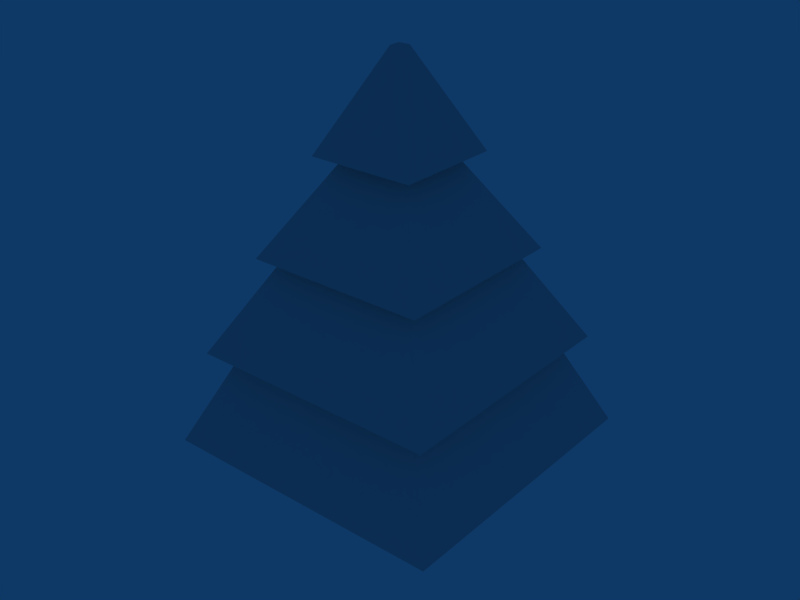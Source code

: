 # Source: xmastree.blend  (saved by Blender 2.49.2; exported with 4.5.12 LTS)
import bpy
from mathutils import Matrix  # noqa: F401  (used for matrix-valued properties, if any)

bpy.ops.wm.read_factory_settings(use_empty=True)
scene = bpy.context.scene
scene.name = 'Scene'

# ---- collections
col_collection_1 = bpy.data.collections.new('Collection 1'); scene.collection.children.link(col_collection_1)
col_collection_1.hide_render = True
col_collection_1.hide_viewport = True
col_collection_2 = bpy.data.collections.new('Collection 2'); scene.collection.children.link(col_collection_2)
col_collection_2.hide_render = True
col_collection_2.hide_viewport = True
col_collection_11 = bpy.data.collections.new('Collection 11'); scene.collection.children.link(col_collection_11)

# ---- world
world_world = bpy.data.worlds.new('World'); scene.world = world_world
world_world.color = (0.05656, 0.2208, 0.4)
world_world.use_sun_shadow = False
world_world.sun_shadow_jitter_overblur = 0.0
world_world.cycles.sampling_method = 'MANUAL'
world_world.cycles.sample_map_resolution = 256

# ---- meshes
me_cube_005 = bpy.data.meshes.new('Cube.005')
me_cube_005.from_pydata([(2.191, 2.191, -3.0), (2.191, -2.191, -3.0), (-2.191, -2.191, -3.0), (-2.191, 2.191, -3.0), (2.189, 2.189, 1.0), (2.189, -2.189, 1.0), (-2.189, -2.189, 1.0), (-2.189, 2.189, 1.0)], [], [(0, 1, 2, 3), (4, 7, 6, 5), (0, 4, 5, 1), (1, 5, 6, 2), (2, 6, 7, 3), (4, 0, 3, 7)])
_uv = me_cube_005.uv_layers.new(name='UVTex')
_uv.uv.foreach_set('vector', [0.0, 0.0, 1.0, 0.0, 1.0, 1.0, 0.0, 1.0, 0.0, 0.0, 1.0, 0.0, 1.0, 1.0, 0.0, 1.0, 0.0, 0.0, 1.0, 0.0, 1.0, 1.0, 0.0, 1.0, 0.0, 0.0, 1.0, 0.0, 1.0, 1.0, 0.0, 1.0, 0.0, 0.0, 1.0, 0.0, 1.0, 1.0, 0.0, 1.0, 0.0, 0.0, 1.0, 0.0, 1.0, 1.0, 0.0, 1.0])
me_cube_005.use_remesh_preserve_volume = False
me_cube_005.use_remesh_preserve_attributes = False
me_cube_005.use_mirror_vertex_groups = False
me_cube_005.update()
me_cube_004 = bpy.data.meshes.new('Cube.004')
me_cube_004.from_pydata([(1.135, 1.135, -1.0), (1.135, -1.135, -1.0), (-1.135, -1.135, -1.0), (-1.135, 1.135, -1.0), (0.122, 0.122, 1.0), (0.122, -0.122, 1.0), (-0.122, -0.122, 1.0), (-0.122, 0.122, 1.0)], [], [(0, 1, 2, 3), (4, 7, 6, 5), (0, 4, 5, 1), (1, 5, 6, 2), (2, 6, 7, 3), (4, 0, 3, 7)])
_uv = me_cube_004.uv_layers.new(name='UVTex')
_uv.uv.foreach_set('vector', [0.0, 0.0, 1.0, 0.0, 1.0, 1.0, 0.0, 1.0, 0.0, 0.0, 1.0, 0.0, 1.0, 1.0, 0.0, 1.0, 0.0, 0.0, 1.0, 0.0, 1.0, 1.0, 0.0, 1.0, 0.0, 0.0, 1.0, 0.0, 1.0, 1.0, 0.0, 1.0, 0.0, 0.0, 1.0, 0.0, 1.0, 1.0, 0.0, 1.0, 0.0, 0.0, 1.0, 0.0, 1.0, 1.0, 0.0, 1.0])
me_cube_004.use_remesh_preserve_volume = False
me_cube_004.use_remesh_preserve_attributes = False
me_cube_004.use_mirror_vertex_groups = False
me_cube_004.update()
me_cube_003 = bpy.data.meshes.new('Cube.003')
me_cube_003.from_pydata([(1.931, 1.931, -1.0), (1.931, -1.931, -1.0), (-1.931, -1.931, -1.0), (-1.931, 1.931, -1.0), (0.701, 0.701, 1.0), (0.701, -0.701, 1.0), (-0.701, -0.701, 1.0), (-0.701, 0.701, 1.0)], [], [(0, 1, 2, 3), (4, 7, 6, 5), (0, 4, 5, 1), (1, 5, 6, 2), (2, 6, 7, 3), (4, 0, 3, 7)])
_uv = me_cube_003.uv_layers.new(name='UVTex')
_uv.uv.foreach_set('vector', [0.0, 0.0, 1.0, 0.0, 1.0, 1.0, 0.0, 1.0, 0.0, 0.0, 1.0, 0.0, 1.0, 1.0, 0.0, 1.0, 0.0, 0.0, 1.0, 0.0, 1.0, 1.0, 0.0, 1.0, 0.0, 0.0, 1.0, 0.0, 1.0, 1.0, 0.0, 1.0, 0.0, 0.0, 1.0, 0.0, 1.0, 1.0, 0.0, 1.0, 0.0, 0.0, 1.0, 0.0, 1.0, 1.0, 0.0, 1.0])
me_cube_003.use_remesh_preserve_volume = False
me_cube_003.use_remesh_preserve_attributes = False
me_cube_003.use_mirror_vertex_groups = False
me_cube_003.update()
me_cube_002 = bpy.data.meshes.new('Cube.002')
me_cube_002.from_pydata([(2.687, 2.687, -1.0), (2.687, -2.687, -1.0), (-2.687, -2.687, -1.0), (-2.687, 2.687, -1.0), (1.555, 1.555, 1.0), (1.555, -1.555, 1.0), (-1.555, -1.555, 1.0), (-1.555, 1.555, 1.0)], [], [(0, 1, 2, 3), (4, 7, 6, 5), (0, 4, 5, 1), (1, 5, 6, 2), (2, 6, 7, 3), (4, 0, 3, 7)])
_uv = me_cube_002.uv_layers.new(name='UVTex')
_uv.uv.foreach_set('vector', [0.0, 0.0, 1.0, 0.0, 1.0, 1.0, 0.0, 1.0, 0.0, 0.0, 1.0, 0.0, 1.0, 1.0, 0.0, 1.0, 0.0, 0.0, 1.0, 0.0, 1.0, 1.0, 0.0, 1.0, 0.0, 0.0, 1.0, 0.0, 1.0, 1.0, 0.0, 1.0, 0.0, 0.0, 1.0, 0.0, 1.0, 1.0, 0.0, 1.0, 0.0, 0.0, 1.0, 0.0, 1.0, 1.0, 0.0, 1.0])
me_cube_002.use_remesh_preserve_volume = False
me_cube_002.use_remesh_preserve_attributes = False
me_cube_002.use_mirror_vertex_groups = False
me_cube_002.update()
me_cube_001 = bpy.data.meshes.new('Cube.001')
me_cube_001.from_pydata([(3.111, 3.111, -1.0), (3.111, -3.111, -1.0), (-3.111, -3.111, -1.0), (-3.111, 3.111, -1.0), (2.189, 2.189, 1.0), (2.189, -2.189, 1.0), (-2.189, -2.189, 1.0), (-2.189, 2.189, 1.0)], [], [(0, 1, 2, 3), (4, 7, 6, 5), (0, 4, 5, 1), (1, 5, 6, 2), (2, 6, 7, 3), (4, 0, 3, 7)])
_uv = me_cube_001.uv_layers.new(name='UVTex')
_uv.uv.foreach_set('vector', [0.0, 0.0, 1.0, 0.0, 1.0, 1.0, 0.0, 1.0, 0.0, 0.0, 1.0, 0.0, 1.0, 1.0, 0.0, 1.0, 0.0, 0.0, 1.0, 0.0, 1.0, 1.0, 0.0, 1.0, 0.0, 0.0, 1.0, 0.0, 1.0, 1.0, 0.0, 1.0, 0.0, 0.0, 1.0, 0.0, 1.0, 1.0, 0.0, 1.0, 0.0, 0.0, 1.0, 0.0, 1.0, 1.0, 0.0, 1.0])
me_cube_001.use_remesh_preserve_volume = False
me_cube_001.use_remesh_preserve_attributes = False
me_cube_001.use_mirror_vertex_groups = False
me_cube_001.update()
me_cube_010 = bpy.data.meshes.new('Cube.010')
me_cube_010.from_pydata([(3.111, 3.111, -1.0), (3.111, -3.111, -1.0), (-3.111, -3.111, -1.0), (-3.111, 3.111, -1.0), (2.189, 2.189, 1.0), (2.189, -2.189, 1.0), (-2.189, -2.189, 1.0), (-2.189, 2.189, 1.0)], [], [(0, 1, 2, 3), (4, 7, 6, 5), (0, 4, 5, 1), (1, 5, 6, 2), (2, 6, 7, 3), (4, 0, 3, 7)])
_uv = me_cube_010.uv_layers.new(name='UVTex')
_uv.uv.foreach_set('vector', [0.0, 0.0, 1.0, 0.0, 1.0, 1.0, 0.0, 1.0, 0.0, 0.0, 1.0, 0.0, 1.0, 1.0, 0.0, 1.0, 0.0, 0.0, 1.0, 0.0, 1.0, 1.0, 0.0, 1.0, 0.0, 0.0, 1.0, 0.0, 1.0, 1.0, 0.0, 1.0, 0.0, 0.0, 1.0, 0.0, 1.0, 1.0, 0.0, 1.0, 0.0, 0.0, 1.0, 0.0, 1.0, 1.0, 0.0, 1.0])
me_cube_010.use_remesh_preserve_volume = False
me_cube_010.use_remesh_preserve_attributes = False
me_cube_010.use_mirror_vertex_groups = False
me_cube_010.update()
me_cube_009 = bpy.data.meshes.new('Cube.009')
me_cube_009.from_pydata([(2.687, 2.687, -1.0), (2.687, -2.687, -1.0), (-2.687, -2.687, -1.0), (-2.687, 2.687, -1.0), (1.555, 1.555, 1.0), (1.555, -1.555, 1.0), (-1.555, -1.555, 1.0), (-1.555, 1.555, 1.0)], [], [(0, 1, 2, 3), (4, 7, 6, 5), (0, 4, 5, 1), (1, 5, 6, 2), (2, 6, 7, 3), (4, 0, 3, 7)])
_uv = me_cube_009.uv_layers.new(name='UVTex')
_uv.uv.foreach_set('vector', [0.0, 0.0, 1.0, 0.0, 1.0, 1.0, 0.0, 1.0, 0.0, 0.0, 1.0, 0.0, 1.0, 1.0, 0.0, 1.0, 0.0, 0.0, 1.0, 0.0, 1.0, 1.0, 0.0, 1.0, 0.0, 0.0, 1.0, 0.0, 1.0, 1.0, 0.0, 1.0, 0.0, 0.0, 1.0, 0.0, 1.0, 1.0, 0.0, 1.0, 0.0, 0.0, 1.0, 0.0, 1.0, 1.0, 0.0, 1.0])
me_cube_009.use_remesh_preserve_volume = False
me_cube_009.use_remesh_preserve_attributes = False
me_cube_009.use_mirror_vertex_groups = False
me_cube_009.update()
me_cube_008 = bpy.data.meshes.new('Cube.008')
me_cube_008.from_pydata([(1.931, 1.931, -1.0), (1.931, -1.931, -1.0), (-1.931, -1.931, -1.0), (-1.931, 1.931, -1.0), (0.701, 0.701, 1.0), (0.701, -0.701, 1.0), (-0.701, -0.701, 1.0), (-0.701, 0.701, 1.0)], [], [(0, 1, 2, 3), (4, 7, 6, 5), (0, 4, 5, 1), (1, 5, 6, 2), (2, 6, 7, 3), (4, 0, 3, 7)])
_uv = me_cube_008.uv_layers.new(name='UVTex')
_uv.uv.foreach_set('vector', [0.0, 0.0, 1.0, 0.0, 1.0, 1.0, 0.0, 1.0, 0.0, 0.0, 1.0, 0.0, 1.0, 1.0, 0.0, 1.0, 0.0, 0.0, 1.0, 0.0, 1.0, 1.0, 0.0, 1.0, 0.0, 0.0, 1.0, 0.0, 1.0, 1.0, 0.0, 1.0, 0.0, 0.0, 1.0, 0.0, 1.0, 1.0, 0.0, 1.0, 0.0, 0.0, 1.0, 0.0, 1.0, 1.0, 0.0, 1.0])
me_cube_008.use_remesh_preserve_volume = False
me_cube_008.use_remesh_preserve_attributes = False
me_cube_008.use_mirror_vertex_groups = False
me_cube_008.update()
me_cube_007 = bpy.data.meshes.new('Cube.007')
me_cube_007.from_pydata([(1.135, 1.135, -1.0), (1.135, -1.135, -1.0), (-1.135, -1.135, -1.0), (-1.135, 1.135, -1.0), (0.122, 0.122, 1.0), (0.122, -0.122, 1.0), (-0.122, -0.122, 1.0), (-0.122, 0.122, 1.0)], [], [(0, 1, 2, 3), (4, 7, 6, 5), (0, 4, 5, 1), (1, 5, 6, 2), (2, 6, 7, 3), (4, 0, 3, 7)])
_uv = me_cube_007.uv_layers.new(name='UVTex')
_uv.uv.foreach_set('vector', [0.0, 0.0, 1.0, 0.0, 1.0, 1.0, 0.0, 1.0, 0.0, 0.0, 1.0, 0.0, 1.0, 1.0, 0.0, 1.0, 0.0, 0.0, 1.0, 0.0, 1.0, 1.0, 0.0, 1.0, 0.0, 0.0, 1.0, 0.0, 1.0, 1.0, 0.0, 1.0, 0.0, 0.0, 1.0, 0.0, 1.0, 1.0, 0.0, 1.0, 0.0, 0.0, 1.0, 0.0, 1.0, 1.0, 0.0, 1.0])
me_cube_007.use_remesh_preserve_volume = False
me_cube_007.use_remesh_preserve_attributes = False
me_cube_007.use_mirror_vertex_groups = False
me_cube_007.update()
me_cube_006 = bpy.data.meshes.new('Cube.006')
me_cube_006.from_pydata([(2.191, 2.191, -3.0), (2.191, -2.191, -3.0), (-2.191, -2.191, -3.0), (-2.191, 2.191, -3.0), (2.189, 2.189, 1.0), (2.189, -2.189, 1.0), (-2.189, -2.189, 1.0), (-2.189, 2.189, 1.0)], [], [(0, 1, 2, 3), (4, 7, 6, 5), (0, 4, 5, 1), (1, 5, 6, 2), (2, 6, 7, 3), (4, 0, 3, 7)])
_uv = me_cube_006.uv_layers.new(name='UVTex')
_uv.uv.foreach_set('vector', [0.0, 0.0, 1.0, 0.0, 1.0, 1.0, 0.0, 1.0, 0.0, 0.0, 1.0, 0.0, 1.0, 1.0, 0.0, 1.0, 0.0, 0.0, 1.0, 0.0, 1.0, 1.0, 0.0, 1.0, 0.0, 0.0, 1.0, 0.0, 1.0, 1.0, 0.0, 1.0, 0.0, 0.0, 1.0, 0.0, 1.0, 1.0, 0.0, 1.0, 0.0, 0.0, 1.0, 0.0, 1.0, 1.0, 0.0, 1.0])
me_cube_006.use_remesh_preserve_volume = False
me_cube_006.use_remesh_preserve_attributes = False
me_cube_006.use_mirror_vertex_groups = False
me_cube_006.update()
me_cube_011 = bpy.data.meshes.new('Cube.011')
me_cube_011.from_pydata([(6.223, 6.223, 1.0), (6.223, -6.223, 1.0), (-6.223, -6.223, 1.0), (-6.223, 6.223, 1.0), (4.379, 4.379, 5.0), (4.379, -4.379, 5.0), (-4.379, -4.379, 5.0), (-4.379, 4.379, 5.0), (5.373, 5.373, 5.0), (5.373, -5.373, 5.0), (-5.373, -5.373, 5.0), (-5.373, 5.373, 5.0), (3.111, 3.111, 9.0), (3.111, -3.111, 9.0), (-3.111, -3.111, 9.0), (-3.111, 3.111, 9.0), (3.862, 3.862, 9.0), (3.862, -3.862, 9.0), (-3.862, -3.862, 9.0), (-3.862, 3.862, 9.0), (1.402, 1.402, 13.0), (1.402, -1.402, 13.0), (-1.402, -1.402, 13.0), (-1.402, 1.402, 13.0), (2.27, 2.27, 13.0), (2.27, -2.27, 13.0), (-2.27, -2.27, 13.0), (-2.27, 2.27, 13.0), (0.2441, 0.2441, 17.0), (0.2441, -0.2441, 17.0), (-0.2441, -0.2441, 17.0), (-0.2441, 0.2441, 17.0), (2.191, 2.191, -3.0), (2.191, -2.191, -3.0), (-2.191, -2.191, -3.0), (-2.191, 2.191, -3.0), (2.189, 2.189, 1.0), (2.189, -2.189, 1.0), (-2.189, -2.189, 1.0), (-2.189, 2.189, 1.0)], [], [(0, 1, 2, 3), (0, 4, 5, 1), (1, 5, 6, 2), (2, 6, 7, 3), (4, 0, 3, 7), (8, 9, 10, 11), (8, 12, 13, 9), (9, 13, 14, 10), (10, 14, 15, 11), (12, 8, 11, 15), (16, 17, 18, 19), (16, 20, 21, 17), (17, 21, 22, 18), (18, 22, 23, 19), (20, 16, 19, 23), (24, 25, 26, 27), (28, 31, 30, 29), (24, 28, 29, 25), (25, 29, 30, 26), (26, 30, 31, 27), (28, 24, 27, 31), (32, 36, 37, 33), (33, 37, 38, 34), (34, 38, 39, 35), (36, 32, 35, 39)])
_uv = me_cube_011.uv_layers.new(name='UVTex')
_uv.uv.foreach_set('vector', [0.0, 0.0, 1.0, 0.0, 1.0, 1.0, 0.0, 1.0, 0.0, 0.0, 1.0, 0.0, 1.0, 1.0, 0.0, 1.0, 0.0, 0.0, 1.0, 0.0, 1.0, 1.0, 0.0, 1.0, 0.0, 0.0, 1.0, 0.0, 1.0, 1.0, 0.0, 1.0, 0.0, 0.0, 1.0, 0.0, 1.0, 1.0, 0.0, 1.0, 0.0, 0.0, 1.0, 0.0, 1.0, 1.0, 0.0, 1.0, 0.0, 0.0, 1.0, 0.0, 1.0, 1.0, 0.0, 1.0, 0.0, 0.0, 1.0, 0.0, 1.0, 1.0, 0.0, 1.0, 0.0, 0.0, 1.0, 0.0, 1.0, 1.0, 0.0, 1.0, 0.0, 0.0, 1.0, 0.0, 1.0, 1.0, 0.0, 1.0, 0.0, 0.0, 1.0, 0.0, 1.0, 1.0, 0.0, 1.0, 0.0, 0.0, 1.0, 0.0, 1.0, 1.0, 0.0, 1.0, 0.0, 0.0, 1.0, 0.0, 1.0, 1.0, 0.0, 1.0, 0.0, 0.0, 1.0, 0.0, 1.0, 1.0, 0.0, 1.0, 0.0, 0.0, 1.0, 0.0, 1.0, 1.0, 0.0, 1.0, 0.0, 0.0, 1.0, 0.0, 1.0, 1.0, 0.0, 1.0, 0.0, 0.0, 1.0, 0.0, 1.0, 1.0, 0.0, 1.0, 0.0, 0.0, 1.0, 0.0, 1.0, 1.0, 0.0, 1.0, 0.0, 0.0, 1.0, 0.0, 1.0, 1.0, 0.0, 1.0, 0.0, 0.0, 1.0, 0.0, 1.0, 1.0, 0.0, 1.0, 0.0, 0.0, 1.0, 0.0, 1.0, 1.0, 0.0, 1.0, 0.0, 0.0, 1.0, 0.0, 1.0, 1.0, 0.0, 1.0, 0.0, 0.0, 1.0, 0.0, 1.0, 1.0, 0.0, 1.0, 0.0, 0.0, 1.0, 0.0, 1.0, 1.0, 0.0, 1.0, 0.0, 0.0, 1.0, 0.0, 1.0, 1.0, 0.0, 1.0])
me_cube_011.use_remesh_preserve_volume = False
me_cube_011.use_remesh_preserve_attributes = False
me_cube_011.use_mirror_vertex_groups = False
me_cube_011.update()

# ---- objects
ob_cube_004 = bpy.data.objects.new('Cube.004', me_cube_005)
ob_cube_003 = bpy.data.objects.new('Cube.003', me_cube_004)
ob_cube_002 = bpy.data.objects.new('Cube.002', me_cube_003)
ob_cube_001 = bpy.data.objects.new('Cube.001', me_cube_002)
ob_cube = bpy.data.objects.new('Cube', me_cube_001)
ob_colb = bpy.data.objects.new('colB', me_cube_010)
ob_colc = bpy.data.objects.new('colC', me_cube_009)
ob_cold = bpy.data.objects.new('colD', me_cube_008)
ob_cole = bpy.data.objects.new('colE', me_cube_007)
ob_cola = bpy.data.objects.new('colA', me_cube_006)
ob_cube_010 = bpy.data.objects.new('Cube.010', me_cube_011)

# ---- transforms, parenting, visibility, modifiers, constraints
ob_cube_004.location = (0.07504, 0.01938, 2.705)
ob_cube_004.scale = (3.0, 3.0, 3.0)
ob_cube_004.lock_rotations_4d = False
ob_cube_004.empty_display_type = 'ARROWS'
ob_cube_004.lineart.crease_threshold = 0.0
ob_cube_003.location = (0.07504, 0.01938, 47.7)
ob_cube_003.scale = (6.0, 6.0, 6.0)
ob_cube_003.lock_rotations_4d = False
ob_cube_003.empty_display_type = 'ARROWS'
ob_cube_003.lineart.crease_threshold = 0.0
ob_cube_002.location = (0.07504, 0.01938, 35.7)
ob_cube_002.scale = (6.0, 6.0, 6.0)
ob_cube_002.lock_rotations_4d = False
ob_cube_002.empty_display_type = 'ARROWS'
ob_cube_002.lineart.crease_threshold = 0.0
ob_cube_001.location = (0.07504, 0.01938, 23.7)
ob_cube_001.scale = (6.0, 6.0, 6.0)
ob_cube_001.lock_rotations_4d = False
ob_cube_001.empty_display_type = 'ARROWS'
ob_cube_001.lineart.crease_threshold = 0.0
ob_cube.location = (0.07504, 0.01938, 11.7)
ob_cube.scale = (6.0, 6.0, 6.0)
ob_cube.lock_rotations_4d = False
ob_cube.empty_display_type = 'ARROWS'
ob_cube.lineart.crease_threshold = 0.0
ob_colb.location = (0.07504, 0.01938, 11.7)
ob_colb.scale = (6.0, 6.0, 6.0)
ob_colb.lock_rotations_4d = False
ob_colb.empty_display_type = 'ARROWS'
ob_colb.lineart.crease_threshold = 0.0
ob_colc.location = (0.07504, 0.01938, 23.7)
ob_colc.scale = (6.0, 6.0, 6.0)
ob_colc.lock_rotations_4d = False
ob_colc.empty_display_type = 'ARROWS'
ob_colc.lineart.crease_threshold = 0.0
ob_cold.location = (0.07504, 0.01938, 35.7)
ob_cold.scale = (6.0, 6.0, 6.0)
ob_cold.lock_rotations_4d = False
ob_cold.empty_display_type = 'ARROWS'
ob_cold.lineart.crease_threshold = 0.0
ob_cole.location = (0.07504, 0.01938, 47.7)
ob_cole.scale = (6.0, 6.0, 6.0)
ob_cole.lock_rotations_4d = False
ob_cole.empty_display_type = 'ARROWS'
ob_cole.lineart.crease_threshold = 0.0
ob_cola.location = (0.07504, 0.01938, 2.705)
ob_cola.scale = (3.0, 3.0, 3.0)
ob_cola.lock_rotations_4d = False
ob_cola.empty_display_type = 'ARROWS'
ob_cola.lineart.crease_threshold = 0.0
ob_cube_010.location = (0.07504, 0.01938, 2.705)
ob_cube_010.scale = (3.0, 3.0, 3.0)
ob_cube_010.lock_rotations_4d = False
ob_cube_010.empty_display_type = 'ARROWS'
ob_cube_010.lineart.crease_threshold = 0.0

# ---- collection membership
col_collection_1.objects.link(ob_cube_004)
col_collection_1.objects.link(ob_cube_003)
col_collection_1.objects.link(ob_cube_002)
col_collection_1.objects.link(ob_cube_001)
col_collection_1.objects.link(ob_cube)
col_collection_2.objects.link(ob_colb)
col_collection_2.objects.link(ob_colc)
col_collection_2.objects.link(ob_cold)
col_collection_2.objects.link(ob_cole)
col_collection_2.objects.link(ob_cola)
col_collection_11.objects.link(ob_cube_010)

# ---- scene / render settings (as saved in the file)
scene.frame_start = 1; scene.frame_end = 250; scene.frame_set(1)
scene.render.engine = 'BLENDER_EEVEE_NEXT'
scene.render.image_settings.file_format = 'JPEG'
scene.render.image_settings.color_mode = 'RGB'
scene.render.image_settings.compression = 90
scene.render.resolution_x = 800
scene.render.resolution_y = 600
scene.render.pixel_aspect_x = 100.0
scene.render.pixel_aspect_y = 100.0
scene.render.fps = 25
scene.render.dither_intensity = 0.0
scene.render.use_compositing = False
scene.render.use_sequencer = False
scene.render.bake_margin = 2
scene.render.bake_bias = 0.0
scene.render.use_stamp_time = False
scene.render.use_stamp_date = False
scene.render.use_stamp_frame = False
scene.render.use_stamp_camera = False
scene.render.use_stamp_scene = False
scene.render.use_stamp_filename = False
scene.render.use_stamp_render_time = False
scene.render.stamp_font_size = 0
scene.cycles.use_denoising = False
scene.cycles.samples = 10
scene.cycles.sampling_pattern = 'TABULATED_SOBOL'
scene.cycles.light_sampling_threshold = 0.0
scene.cycles.use_adaptive_sampling = False
scene.cycles.use_light_tree = False
scene.cycles.blur_glossy = 0.0
scene.cycles.volume_bounces = 1
scene.cycles.pixel_filter_type = 'GAUSSIAN'
scene.cycles.sample_clamp_indirect = 0.0
scene.view_settings.view_transform = 'Raw'
bpy.context.view_layer.update()

# ---- added for rendering (the .blend has no active camera): camera
cam_auto = bpy.data.cameras.new('AutoCamera')
cam_auto.lens = 50.0
cam_auto.sensor_width = 36.0
cam_auto.clip_end = 1297.8
ob_auto_camera = bpy.data.objects.new('AutoCamera', cam_auto)
scene.collection.objects.link(ob_auto_camera)
ob_auto_camera.location = (74.0238, -88.7191, 82.8638)
ob_auto_camera.rotation_euler = (1.09748, -7.21219e-08, 0.694738)
scene.camera = ob_auto_camera
bpy.context.view_layer.update()
